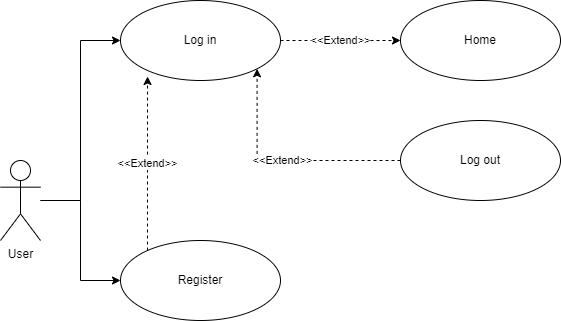

The diagram above was exported from draw.io. Its source (the exported page's mxGraphModel, read from the mxfile embedded in the PNG):
<mxGraphModel dx="1422" dy="753" grid="1" gridSize="10" guides="1" tooltips="1" connect="1" arrows="1" fold="1" page="1" pageScale="1" pageWidth="850" pageHeight="1100" math="0" shadow="0">
  <root>
    <mxCell id="0" />
    <mxCell id="1" parent="0" />
    <mxCell id="PH9DqUvGOYp3Jw2CEUCH-14" style="edgeStyle=orthogonalEdgeStyle;rounded=0;orthogonalLoop=1;jettySize=auto;html=1;entryX=0;entryY=0.5;entryDx=0;entryDy=0;" edge="1" parent="1" source="PH9DqUvGOYp3Jw2CEUCH-4" target="PH9DqUvGOYp3Jw2CEUCH-11">
      <mxGeometry relative="1" as="geometry" />
    </mxCell>
    <mxCell id="PH9DqUvGOYp3Jw2CEUCH-35" style="edgeStyle=orthogonalEdgeStyle;rounded=0;orthogonalLoop=1;jettySize=auto;html=1;entryX=0;entryY=0.5;entryDx=0;entryDy=0;" edge="1" parent="1" source="PH9DqUvGOYp3Jw2CEUCH-4" target="PH9DqUvGOYp3Jw2CEUCH-34">
      <mxGeometry relative="1" as="geometry" />
    </mxCell>
    <mxCell id="PH9DqUvGOYp3Jw2CEUCH-4" value="User" style="shape=umlActor;verticalLabelPosition=bottom;verticalAlign=top;html=1;outlineConnect=0;" vertex="1" parent="1">
      <mxGeometry x="80" y="280" width="40" height="80" as="geometry" />
    </mxCell>
    <mxCell id="PH9DqUvGOYp3Jw2CEUCH-7" value="Home" style="ellipse;whiteSpace=wrap;html=1;" vertex="1" parent="1">
      <mxGeometry x="480" y="120" width="160" height="80" as="geometry" />
    </mxCell>
    <mxCell id="PH9DqUvGOYp3Jw2CEUCH-32" value="&amp;lt;&amp;lt;Extend&amp;gt;&amp;gt;" style="edgeStyle=orthogonalEdgeStyle;rounded=0;orthogonalLoop=1;jettySize=auto;html=1;entryX=0;entryY=0.5;entryDx=0;entryDy=0;dashed=1;" edge="1" parent="1" source="PH9DqUvGOYp3Jw2CEUCH-11" target="PH9DqUvGOYp3Jw2CEUCH-7">
      <mxGeometry relative="1" as="geometry" />
    </mxCell>
    <mxCell id="PH9DqUvGOYp3Jw2CEUCH-11" value="Log in" style="ellipse;whiteSpace=wrap;html=1;" vertex="1" parent="1">
      <mxGeometry x="200" y="120" width="160" height="80" as="geometry" />
    </mxCell>
    <mxCell id="PH9DqUvGOYp3Jw2CEUCH-33" value="&amp;lt;&amp;lt;Extend&amp;gt;&amp;gt;" style="edgeStyle=orthogonalEdgeStyle;rounded=0;orthogonalLoop=1;jettySize=auto;html=1;entryX=1;entryY=1;entryDx=0;entryDy=0;dashed=1;" edge="1" parent="1" source="PH9DqUvGOYp3Jw2CEUCH-30" target="PH9DqUvGOYp3Jw2CEUCH-11">
      <mxGeometry relative="1" as="geometry">
        <Array as="points">
          <mxPoint x="337" y="280" />
        </Array>
      </mxGeometry>
    </mxCell>
    <mxCell id="PH9DqUvGOYp3Jw2CEUCH-30" value="Log out" style="ellipse;whiteSpace=wrap;html=1;" vertex="1" parent="1">
      <mxGeometry x="480" y="240" width="160" height="80" as="geometry" />
    </mxCell>
    <mxCell id="PH9DqUvGOYp3Jw2CEUCH-36" value="&amp;lt;&amp;lt;Extend&amp;gt;&amp;gt;" style="edgeStyle=orthogonalEdgeStyle;rounded=0;orthogonalLoop=1;jettySize=auto;html=1;entryX=0.169;entryY=0.95;entryDx=0;entryDy=0;dashed=1;entryPerimeter=0;" edge="1" parent="1" source="PH9DqUvGOYp3Jw2CEUCH-34" target="PH9DqUvGOYp3Jw2CEUCH-11">
      <mxGeometry relative="1" as="geometry">
        <Array as="points">
          <mxPoint x="227" y="310" />
          <mxPoint x="227" y="310" />
        </Array>
      </mxGeometry>
    </mxCell>
    <mxCell id="PH9DqUvGOYp3Jw2CEUCH-34" value="Register" style="ellipse;whiteSpace=wrap;html=1;" vertex="1" parent="1">
      <mxGeometry x="200" y="360" width="160" height="80" as="geometry" />
    </mxCell>
  </root>
</mxGraphModel>